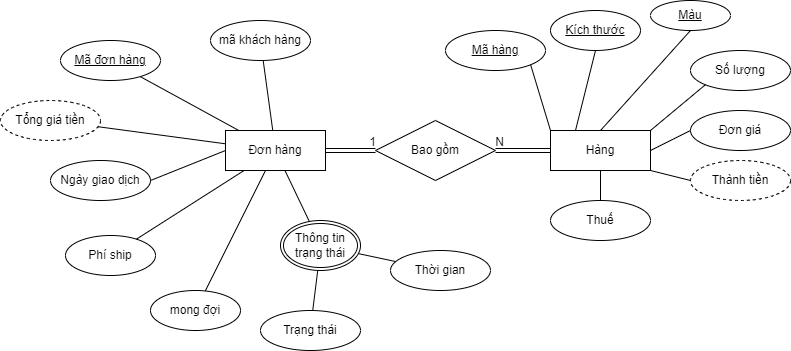

The diagram above was exported from draw.io. Its source (the exported page's mxGraphModel, read from the mxfile embedded in the PNG):
<mxGraphModel dx="1415" dy="721" grid="1" gridSize="10" guides="1" tooltips="1" connect="1" arrows="1" fold="1" page="1" pageScale="1" pageWidth="1654" pageHeight="2336" math="0" shadow="0">
  <root>
    <mxCell id="0" />
    <mxCell id="1" parent="0" />
    <mxCell id="2" value="Đơn hàng" style="whiteSpace=wrap;html=1;align=center;" vertex="1" parent="1">
      <mxGeometry x="385" y="1270" width="100" height="40" as="geometry" />
    </mxCell>
    <mxCell id="3" value="Mã đơn hàng" style="ellipse;whiteSpace=wrap;html=1;align=center;fontStyle=4;" vertex="1" parent="1">
      <mxGeometry x="220" y="1180" width="100" height="40" as="geometry" />
    </mxCell>
    <mxCell id="4" value="" style="endArrow=none;html=1;rounded=0;" edge="1" source="3" target="2" parent="1">
      <mxGeometry relative="1" as="geometry">
        <mxPoint x="245" y="1320" as="sourcePoint" />
        <mxPoint x="405" y="1320" as="targetPoint" />
      </mxGeometry>
    </mxCell>
    <mxCell id="5" value="Ngày giao dịch" style="ellipse;whiteSpace=wrap;html=1;align=center;" vertex="1" parent="1">
      <mxGeometry x="210" y="1300" width="100" height="40" as="geometry" />
    </mxCell>
    <mxCell id="6" value="" style="endArrow=none;html=1;rounded=0;entryX=0;entryY=0.5;entryDx=0;entryDy=0;exitX=1;exitY=0.5;exitDx=0;exitDy=0;" edge="1" source="5" target="2" parent="1">
      <mxGeometry relative="1" as="geometry">
        <mxPoint x="355" y="1340" as="sourcePoint" />
        <mxPoint x="515" y="1340" as="targetPoint" />
      </mxGeometry>
    </mxCell>
    <mxCell id="7" value="Tổng giá tiền" style="ellipse;whiteSpace=wrap;html=1;align=center;dashed=1;" vertex="1" parent="1">
      <mxGeometry x="160" y="1240" width="100" height="40" as="geometry" />
    </mxCell>
    <mxCell id="8" value="" style="endArrow=none;html=1;rounded=0;" edge="1" source="2" target="7" parent="1">
      <mxGeometry relative="1" as="geometry">
        <mxPoint x="265" y="1380" as="sourcePoint" />
        <mxPoint x="425" y="1380" as="targetPoint" />
      </mxGeometry>
    </mxCell>
    <mxCell id="9" style="edgeStyle=none;rounded=0;orthogonalLoop=1;jettySize=auto;html=1;endArrow=none;endFill=0;" edge="1" source="2" target="38" parent="1">
      <mxGeometry relative="1" as="geometry">
        <mxPoint x="255" y="1432.096773885612" as="sourcePoint" />
      </mxGeometry>
    </mxCell>
    <mxCell id="10" value="Bao gồm" style="shape=rhombus;perimeter=rhombusPerimeter;whiteSpace=wrap;html=1;align=center;strokeWidth=1;" vertex="1" parent="1">
      <mxGeometry x="535" y="1260" width="120" height="60" as="geometry" />
    </mxCell>
    <mxCell id="11" value="" style="shape=link;html=1;rounded=0;sketch=0;endArrow=none;endFill=0;curved=1;exitX=1;exitY=0.5;exitDx=0;exitDy=0;entryX=0;entryY=0.5;entryDx=0;entryDy=0;" edge="1" source="2" target="10" parent="1">
      <mxGeometry relative="1" as="geometry">
        <mxPoint x="505" y="1350" as="sourcePoint" />
        <mxPoint x="665" y="1350" as="targetPoint" />
      </mxGeometry>
    </mxCell>
    <mxCell id="12" value="1" style="resizable=0;html=1;align=right;verticalAlign=bottom;strokeWidth=1;" connectable="0" vertex="1" parent="11">
      <mxGeometry x="1" relative="1" as="geometry" />
    </mxCell>
    <mxCell id="13" value="Hàng" style="whiteSpace=wrap;html=1;align=center;strokeWidth=1;" vertex="1" parent="1">
      <mxGeometry x="710" y="1270" width="100" height="40" as="geometry" />
    </mxCell>
    <mxCell id="14" value="" style="shape=link;html=1;rounded=0;sketch=0;endArrow=none;endFill=0;curved=1;entryX=1;entryY=0.5;entryDx=0;entryDy=0;exitX=0;exitY=0.5;exitDx=0;exitDy=0;" edge="1" source="13" target="10" parent="1">
      <mxGeometry relative="1" as="geometry">
        <mxPoint x="640" y="1380" as="sourcePoint" />
        <mxPoint x="800" y="1380" as="targetPoint" />
      </mxGeometry>
    </mxCell>
    <mxCell id="15" value="N" style="resizable=0;html=1;align=right;verticalAlign=bottom;strokeWidth=1;" connectable="0" vertex="1" parent="14">
      <mxGeometry x="1" relative="1" as="geometry">
        <mxPoint x="8" as="offset" />
      </mxGeometry>
    </mxCell>
    <mxCell id="16" value="Mã hàng" style="ellipse;whiteSpace=wrap;html=1;align=center;fontStyle=4;strokeWidth=1;" vertex="1" parent="1">
      <mxGeometry x="605" y="1170" width="100" height="40" as="geometry" />
    </mxCell>
    <mxCell id="17" value="" style="endArrow=none;html=1;rounded=0;sketch=0;curved=1;exitX=0;exitY=0;exitDx=0;exitDy=0;entryX=1;entryY=1;entryDx=0;entryDy=0;" edge="1" source="13" target="16" parent="1">
      <mxGeometry relative="1" as="geometry">
        <mxPoint x="740" y="1380" as="sourcePoint" />
        <mxPoint x="900" y="1380" as="targetPoint" />
      </mxGeometry>
    </mxCell>
    <mxCell id="18" value="Số lượng" style="ellipse;whiteSpace=wrap;html=1;align=center;strokeWidth=1;" vertex="1" parent="1">
      <mxGeometry x="850" y="1190" width="100" height="40" as="geometry" />
    </mxCell>
    <mxCell id="19" value="" style="endArrow=none;html=1;rounded=0;sketch=0;curved=1;exitX=1;exitY=0;exitDx=0;exitDy=0;entryX=0;entryY=1;entryDx=0;entryDy=0;" edge="1" source="13" target="18" parent="1">
      <mxGeometry relative="1" as="geometry">
        <mxPoint x="740" y="1360" as="sourcePoint" />
        <mxPoint x="900" y="1360" as="targetPoint" />
      </mxGeometry>
    </mxCell>
    <mxCell id="20" value="Đơn giá" style="ellipse;whiteSpace=wrap;html=1;align=center;strokeWidth=1;" vertex="1" parent="1">
      <mxGeometry x="850" y="1250" width="100" height="40" as="geometry" />
    </mxCell>
    <mxCell id="21" value="" style="endArrow=none;html=1;rounded=0;sketch=0;curved=1;exitX=1;exitY=0.5;exitDx=0;exitDy=0;entryX=0;entryY=0.5;entryDx=0;entryDy=0;" edge="1" source="13" target="20" parent="1">
      <mxGeometry relative="1" as="geometry">
        <mxPoint x="680" y="1360" as="sourcePoint" />
        <mxPoint x="840" y="1360" as="targetPoint" />
      </mxGeometry>
    </mxCell>
    <mxCell id="22" value="Thành tiền" style="ellipse;whiteSpace=wrap;html=1;align=center;strokeWidth=1;dashed=1;" vertex="1" parent="1">
      <mxGeometry x="850" y="1300" width="100" height="40" as="geometry" />
    </mxCell>
    <mxCell id="23" value="" style="endArrow=none;html=1;rounded=0;sketch=0;curved=1;exitX=1;exitY=1;exitDx=0;exitDy=0;entryX=0;entryY=0.5;entryDx=0;entryDy=0;" edge="1" source="13" target="22" parent="1">
      <mxGeometry relative="1" as="geometry">
        <mxPoint x="630" y="1350" as="sourcePoint" />
        <mxPoint x="790" y="1350" as="targetPoint" />
      </mxGeometry>
    </mxCell>
    <mxCell id="24" value="Phí ship" style="ellipse;whiteSpace=wrap;html=1;align=center;strokeWidth=1;" vertex="1" parent="1">
      <mxGeometry x="225" y="1375" width="90" height="40" as="geometry" />
    </mxCell>
    <mxCell id="25" value="" style="endArrow=none;html=1;rounded=0;sketch=0;curved=1;" edge="1" source="24" target="2" parent="1">
      <mxGeometry relative="1" as="geometry">
        <mxPoint x="135" y="1470" as="sourcePoint" />
        <mxPoint x="255" y="1420" as="targetPoint" />
      </mxGeometry>
    </mxCell>
    <mxCell id="26" value="Thuế" style="ellipse;whiteSpace=wrap;html=1;align=center;strokeWidth=1;" vertex="1" parent="1">
      <mxGeometry x="710" y="1340" width="100" height="40" as="geometry" />
    </mxCell>
    <mxCell id="27" value="" style="endArrow=none;html=1;rounded=0;sketch=0;curved=1;exitX=0.5;exitY=1;exitDx=0;exitDy=0;entryX=0.5;entryY=0;entryDx=0;entryDy=0;" edge="1" source="13" target="26" parent="1">
      <mxGeometry relative="1" as="geometry">
        <mxPoint x="770" y="1450" as="sourcePoint" />
        <mxPoint x="930" y="1450" as="targetPoint" />
      </mxGeometry>
    </mxCell>
    <mxCell id="28" value="" style="endArrow=none;html=1;rounded=0;sketch=0;curved=1;" edge="1" source="33" target="2" parent="1">
      <mxGeometry relative="1" as="geometry">
        <mxPoint x="260.35533905932743" y="1364.142135623731" as="sourcePoint" />
        <mxPoint x="305" y="1440" as="targetPoint" />
      </mxGeometry>
    </mxCell>
    <mxCell id="29" value="&lt;u&gt;Kích thước&lt;/u&gt;" style="ellipse;whiteSpace=wrap;html=1;align=center;" vertex="1" parent="1">
      <mxGeometry x="710" y="1150" width="90" height="40" as="geometry" />
    </mxCell>
    <mxCell id="30" value="" style="endArrow=none;html=1;rounded=0;entryX=0.25;entryY=0;entryDx=0;entryDy=0;exitX=0.5;exitY=1;exitDx=0;exitDy=0;" edge="1" source="29" target="13" parent="1">
      <mxGeometry relative="1" as="geometry">
        <mxPoint x="465" y="1410" as="sourcePoint" />
        <mxPoint x="625" y="1410" as="targetPoint" />
      </mxGeometry>
    </mxCell>
    <mxCell id="31" value="Màu" style="ellipse;whiteSpace=wrap;html=1;align=center;fontStyle=4;" vertex="1" parent="1">
      <mxGeometry x="810" y="1140" width="80" height="30" as="geometry" />
    </mxCell>
    <mxCell id="32" value="" style="endArrow=none;html=1;rounded=0;exitX=0.5;exitY=0;exitDx=0;exitDy=0;entryX=0.5;entryY=1;entryDx=0;entryDy=0;" edge="1" source="13" target="31" parent="1">
      <mxGeometry relative="1" as="geometry">
        <mxPoint x="695" y="1440" as="sourcePoint" />
        <mxPoint x="855" y="1440" as="targetPoint" />
      </mxGeometry>
    </mxCell>
    <mxCell id="33" value="Thông tin trạng thái" style="ellipse;shape=doubleEllipse;margin=3;whiteSpace=wrap;html=1;align=center;" vertex="1" parent="1">
      <mxGeometry x="440" y="1360" width="80" height="50" as="geometry" />
    </mxCell>
    <mxCell id="34" value="Trạng thái" style="ellipse;whiteSpace=wrap;html=1;align=center;" vertex="1" parent="1">
      <mxGeometry x="420" y="1450" width="100" height="40" as="geometry" />
    </mxCell>
    <mxCell id="35" value="Thời gian" style="ellipse;whiteSpace=wrap;html=1;align=center;" vertex="1" parent="1">
      <mxGeometry x="550" y="1390" width="100" height="40" as="geometry" />
    </mxCell>
    <mxCell id="36" value="" style="endArrow=none;html=1;rounded=0;" edge="1" source="34" target="33" parent="1">
      <mxGeometry relative="1" as="geometry">
        <mxPoint x="650" y="1540" as="sourcePoint" />
        <mxPoint x="810" y="1540" as="targetPoint" />
      </mxGeometry>
    </mxCell>
    <mxCell id="37" value="" style="endArrow=none;html=1;rounded=0;" edge="1" source="33" target="35" parent="1">
      <mxGeometry relative="1" as="geometry">
        <mxPoint x="650" y="1480" as="sourcePoint" />
        <mxPoint x="810" y="1480" as="targetPoint" />
      </mxGeometry>
    </mxCell>
    <mxCell id="38" value="mong đợi" style="ellipse;whiteSpace=wrap;html=1;align=center;strokeWidth=1;" vertex="1" parent="1">
      <mxGeometry x="310" y="1430" width="90" height="40" as="geometry" />
    </mxCell>
    <mxCell id="39" style="edgeStyle=none;rounded=0;orthogonalLoop=1;jettySize=auto;html=1;endArrow=none;endFill=0;" edge="1" source="2" target="40" parent="1">
      <mxGeometry relative="1" as="geometry">
        <mxPoint x="315.3366666666667" y="1070" as="sourcePoint" />
      </mxGeometry>
    </mxCell>
    <mxCell id="40" value="mã khách hàng" style="ellipse;whiteSpace=wrap;html=1;" vertex="1" parent="1">
      <mxGeometry x="370" y="1160" width="100" height="40" as="geometry" />
    </mxCell>
  </root>
</mxGraphModel>